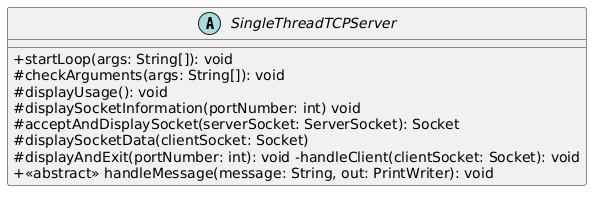

The diagram above was rendered by PlantUML. Its source (embedded in the PNG):
@startuml
skinparam classAttributeIconSize 0

abstract class SingleThreadTCPServer {
+startLoop(args: String[]): void 
#checkArguments(args: String[]): void 
#displayUsage(): void 
#displaySocketInformation(portNumber: int) void 
#acceptAndDisplaySocket(serverSocket: ServerSocket): Socket 
#displaySocketData(clientSocket: Socket) 
#displayAndExit(portNumber: int): void -handleClient(clientSocket: Socket): void 
+<<abstract>> handleMessage(message: String, out: PrintWriter): void
}
@enduml